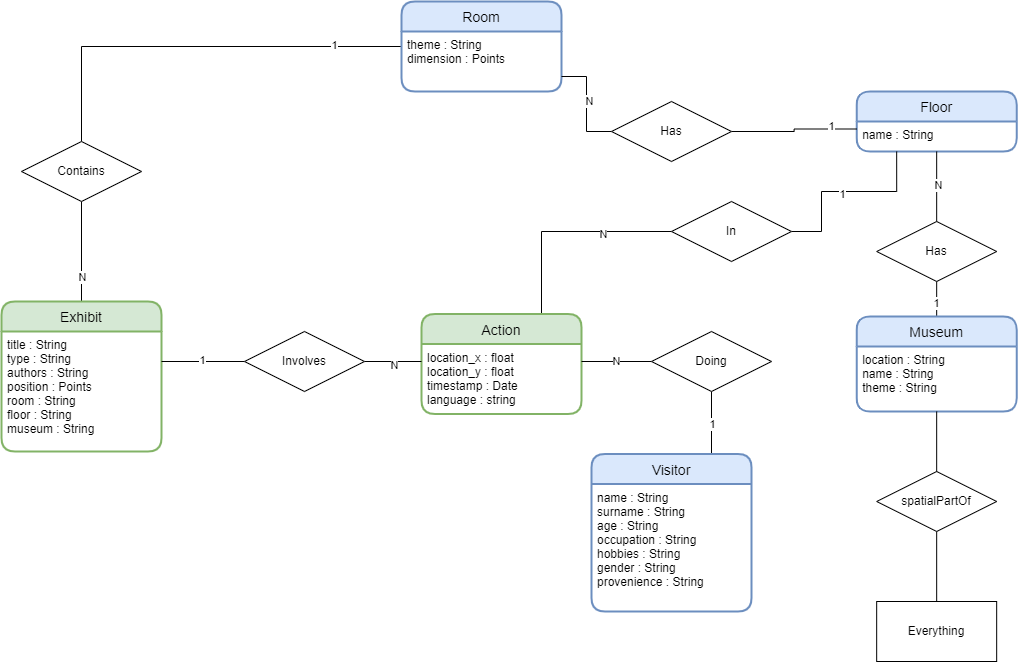

The diagram above was exported from draw.io. Its source (the exported page's mxGraphModel, read from the mxfile embedded in the PNG):
<mxGraphModel dx="1575" dy="584" grid="1" gridSize="10" guides="1" tooltips="1" connect="1" arrows="1" fold="1" page="1" pageScale="1" pageWidth="827" pageHeight="1169" math="0" shadow="0">
  <root>
    <mxCell id="0" />
    <mxCell id="1" parent="0" />
    <mxCell id="9QOPAd1FQYbpNdyUY9HB-1" style="edgeStyle=orthogonalEdgeStyle;rounded=0;orthogonalLoop=1;jettySize=auto;html=1;exitX=0;exitY=0.5;exitDx=0;exitDy=0;entryX=0.5;entryY=0;entryDx=0;entryDy=0;endArrow=none;endFill=0;" parent="1" source="9QOPAd1FQYbpNdyUY9HB-3" target="9QOPAd1FQYbpNdyUY9HB-9" edge="1">
      <mxGeometry relative="1" as="geometry" />
    </mxCell>
    <mxCell id="9QOPAd1FQYbpNdyUY9HB-2" value="1" style="edgeLabel;html=1;align=center;verticalAlign=middle;resizable=0;points=[];" parent="9QOPAd1FQYbpNdyUY9HB-1" connectable="0" vertex="1">
      <mxGeometry x="-0.6735" y="-2" relative="1" as="geometry">
        <mxPoint as="offset" />
      </mxGeometry>
    </mxCell>
    <mxCell id="9QOPAd1FQYbpNdyUY9HB-3" value="Room" style="swimlane;childLayout=stackLayout;horizontal=1;startSize=30;horizontalStack=0;rounded=1;fontSize=14;fontStyle=0;strokeWidth=2;resizeParent=0;resizeLast=1;shadow=0;dashed=0;align=center;fillColor=#dae8fc;strokeColor=#6c8ebf;" parent="1" vertex="1">
      <mxGeometry x="450" y="20" width="160" height="90" as="geometry" />
    </mxCell>
    <mxCell id="9QOPAd1FQYbpNdyUY9HB-4" value="theme : String&#10;dimension : Points" style="align=left;strokeColor=none;fillColor=none;spacingLeft=4;fontSize=12;verticalAlign=top;resizable=0;rotatable=0;part=1;" parent="9QOPAd1FQYbpNdyUY9HB-3" vertex="1">
      <mxGeometry y="30" width="160" height="60" as="geometry" />
    </mxCell>
    <mxCell id="9QOPAd1FQYbpNdyUY9HB-5" value="Floor" style="swimlane;childLayout=stackLayout;horizontal=1;startSize=30;horizontalStack=0;rounded=1;fontSize=14;fontStyle=0;strokeWidth=2;resizeParent=0;resizeLast=1;shadow=0;dashed=0;align=center;fillColor=#dae8fc;strokeColor=#6c8ebf;" parent="1" vertex="1">
      <mxGeometry x="905.17" y="110" width="160" height="60" as="geometry" />
    </mxCell>
    <mxCell id="9QOPAd1FQYbpNdyUY9HB-6" value="name : String" style="align=left;strokeColor=none;fillColor=none;spacingLeft=4;fontSize=12;verticalAlign=top;resizable=0;rotatable=0;part=1;" parent="9QOPAd1FQYbpNdyUY9HB-5" vertex="1">
      <mxGeometry y="30" width="160" height="30" as="geometry" />
    </mxCell>
    <mxCell id="9QOPAd1FQYbpNdyUY9HB-7" style="edgeStyle=orthogonalEdgeStyle;rounded=0;orthogonalLoop=1;jettySize=auto;html=1;exitX=0.5;exitY=1;exitDx=0;exitDy=0;entryX=0.5;entryY=0;entryDx=0;entryDy=0;endArrow=none;endFill=0;" parent="1" source="9QOPAd1FQYbpNdyUY9HB-9" target="9QOPAd1FQYbpNdyUY9HB-30" edge="1">
      <mxGeometry relative="1" as="geometry">
        <mxPoint x="100" y="290" as="targetPoint" />
      </mxGeometry>
    </mxCell>
    <mxCell id="9QOPAd1FQYbpNdyUY9HB-8" value="N" style="edgeLabel;html=1;align=center;verticalAlign=middle;resizable=0;points=[];" parent="9QOPAd1FQYbpNdyUY9HB-7" connectable="0" vertex="1">
      <mxGeometry x="0.5286" relative="1" as="geometry">
        <mxPoint y="-1" as="offset" />
      </mxGeometry>
    </mxCell>
    <mxCell id="9QOPAd1FQYbpNdyUY9HB-9" value="Contains" style="shape=rhombus;perimeter=rhombusPerimeter;whiteSpace=wrap;html=1;align=center;" parent="1" vertex="1">
      <mxGeometry x="70" y="160" width="120" height="60" as="geometry" />
    </mxCell>
    <mxCell id="9QOPAd1FQYbpNdyUY9HB-10" style="edgeStyle=orthogonalEdgeStyle;rounded=0;orthogonalLoop=1;jettySize=auto;html=1;exitX=1;exitY=0.5;exitDx=0;exitDy=0;entryX=0;entryY=0.25;entryDx=0;entryDy=0;endArrow=none;endFill=0;" parent="1" source="9QOPAd1FQYbpNdyUY9HB-14" target="9QOPAd1FQYbpNdyUY9HB-6" edge="1">
      <mxGeometry relative="1" as="geometry" />
    </mxCell>
    <mxCell id="9QOPAd1FQYbpNdyUY9HB-11" value="1" style="edgeLabel;html=1;align=center;verticalAlign=middle;resizable=0;points=[];" parent="9QOPAd1FQYbpNdyUY9HB-10" connectable="0" vertex="1">
      <mxGeometry x="0.594" y="3" relative="1" as="geometry">
        <mxPoint as="offset" />
      </mxGeometry>
    </mxCell>
    <mxCell id="9QOPAd1FQYbpNdyUY9HB-12" style="edgeStyle=orthogonalEdgeStyle;rounded=0;orthogonalLoop=1;jettySize=auto;html=1;exitX=0;exitY=0.5;exitDx=0;exitDy=0;entryX=1;entryY=0.75;entryDx=0;entryDy=0;endArrow=none;endFill=0;" parent="1" source="9QOPAd1FQYbpNdyUY9HB-14" target="9QOPAd1FQYbpNdyUY9HB-4" edge="1">
      <mxGeometry relative="1" as="geometry" />
    </mxCell>
    <mxCell id="9QOPAd1FQYbpNdyUY9HB-13" value="N" style="edgeLabel;html=1;align=center;verticalAlign=middle;resizable=0;points=[];" parent="9QOPAd1FQYbpNdyUY9HB-12" connectable="0" vertex="1">
      <mxGeometry x="0.0431" y="-2" relative="1" as="geometry">
        <mxPoint y="-1" as="offset" />
      </mxGeometry>
    </mxCell>
    <mxCell id="9QOPAd1FQYbpNdyUY9HB-14" value="Has" style="shape=rhombus;perimeter=rhombusPerimeter;whiteSpace=wrap;html=1;align=center;" parent="1" vertex="1">
      <mxGeometry x="660" y="120" width="120" height="60" as="geometry" />
    </mxCell>
    <mxCell id="9QOPAd1FQYbpNdyUY9HB-15" style="edgeStyle=orthogonalEdgeStyle;rounded=0;orthogonalLoop=1;jettySize=auto;html=1;exitX=0.5;exitY=0;exitDx=0;exitDy=0;entryX=0.5;entryY=1;entryDx=0;entryDy=0;endArrow=none;endFill=0;" parent="1" source="9QOPAd1FQYbpNdyUY9HB-17" target="9QOPAd1FQYbpNdyUY9HB-21" edge="1">
      <mxGeometry relative="1" as="geometry" />
    </mxCell>
    <mxCell id="9QOPAd1FQYbpNdyUY9HB-16" value="1" style="edgeLabel;html=1;align=center;verticalAlign=middle;resizable=0;points=[];" parent="9QOPAd1FQYbpNdyUY9HB-15" connectable="0" vertex="1">
      <mxGeometry x="-0.1714" y="1" relative="1" as="geometry">
        <mxPoint y="1" as="offset" />
      </mxGeometry>
    </mxCell>
    <mxCell id="9QOPAd1FQYbpNdyUY9HB-17" value="Museum" style="swimlane;childLayout=stackLayout;horizontal=1;startSize=30;horizontalStack=0;rounded=1;fontSize=14;fontStyle=0;strokeWidth=2;resizeParent=0;resizeLast=1;shadow=0;dashed=0;align=center;fillColor=#dae8fc;strokeColor=#6c8ebf;" parent="1" vertex="1">
      <mxGeometry x="905.17" y="335" width="160" height="95" as="geometry" />
    </mxCell>
    <mxCell id="9QOPAd1FQYbpNdyUY9HB-18" value="location : String&#10;name : String&#10;theme : String" style="align=left;strokeColor=none;fillColor=none;spacingLeft=4;fontSize=12;verticalAlign=top;resizable=0;rotatable=0;part=1;" parent="9QOPAd1FQYbpNdyUY9HB-17" vertex="1">
      <mxGeometry y="30" width="160" height="65" as="geometry" />
    </mxCell>
    <mxCell id="9QOPAd1FQYbpNdyUY9HB-19" style="edgeStyle=orthogonalEdgeStyle;rounded=0;orthogonalLoop=1;jettySize=auto;html=1;exitX=0.5;exitY=0;exitDx=0;exitDy=0;entryX=0.5;entryY=1;entryDx=0;entryDy=0;endArrow=none;endFill=0;" parent="1" source="9QOPAd1FQYbpNdyUY9HB-21" target="9QOPAd1FQYbpNdyUY9HB-6" edge="1">
      <mxGeometry relative="1" as="geometry" />
    </mxCell>
    <mxCell id="9QOPAd1FQYbpNdyUY9HB-20" value="N" style="edgeLabel;html=1;align=center;verticalAlign=middle;resizable=0;points=[];" parent="9QOPAd1FQYbpNdyUY9HB-19" connectable="0" vertex="1">
      <mxGeometry x="0.0593" y="-1" relative="1" as="geometry">
        <mxPoint as="offset" />
      </mxGeometry>
    </mxCell>
    <mxCell id="9QOPAd1FQYbpNdyUY9HB-21" value="Has" style="shape=rhombus;perimeter=rhombusPerimeter;whiteSpace=wrap;html=1;align=center;" parent="1" vertex="1">
      <mxGeometry x="925.17" y="240" width="120" height="60" as="geometry" />
    </mxCell>
    <mxCell id="9QOPAd1FQYbpNdyUY9HB-22" style="edgeStyle=orthogonalEdgeStyle;rounded=0;orthogonalLoop=1;jettySize=auto;html=1;exitX=0.75;exitY=0;exitDx=0;exitDy=0;entryX=0;entryY=0.5;entryDx=0;entryDy=0;endArrow=none;endFill=0;" parent="1" source="9QOPAd1FQYbpNdyUY9HB-24" target="9QOPAd1FQYbpNdyUY9HB-49" edge="1">
      <mxGeometry relative="1" as="geometry" />
    </mxCell>
    <mxCell id="9QOPAd1FQYbpNdyUY9HB-23" value="N" style="edgeLabel;html=1;align=center;verticalAlign=middle;resizable=0;points=[];" parent="9QOPAd1FQYbpNdyUY9HB-22" connectable="0" vertex="1">
      <mxGeometry x="0.3521" y="-2" relative="1" as="geometry">
        <mxPoint as="offset" />
      </mxGeometry>
    </mxCell>
    <mxCell id="9QOPAd1FQYbpNdyUY9HB-24" value="Action" style="swimlane;childLayout=stackLayout;horizontal=1;startSize=30;horizontalStack=0;rounded=1;fontSize=14;fontStyle=0;strokeWidth=2;resizeParent=0;resizeLast=1;shadow=0;dashed=0;align=center;fillColor=#d5e8d4;strokeColor=#82b366;" parent="1" vertex="1">
      <mxGeometry x="470" y="332.5" width="160" height="100" as="geometry" />
    </mxCell>
    <mxCell id="9QOPAd1FQYbpNdyUY9HB-25" value="location_x : float&#10;location_y : float&#10;timestamp : Date&#10;language : string" style="align=left;strokeColor=none;fillColor=none;spacingLeft=4;fontSize=12;verticalAlign=top;resizable=0;rotatable=0;part=1;" parent="9QOPAd1FQYbpNdyUY9HB-24" vertex="1">
      <mxGeometry y="30" width="160" height="70" as="geometry" />
    </mxCell>
    <mxCell id="9QOPAd1FQYbpNdyUY9HB-26" value="N" style="edgeStyle=orthogonalEdgeStyle;rounded=0;orthogonalLoop=1;jettySize=auto;html=1;exitX=0;exitY=0.5;exitDx=0;exitDy=0;entryX=1;entryY=0.25;entryDx=0;entryDy=0;endArrow=none;endFill=0;" parent="1" source="9QOPAd1FQYbpNdyUY9HB-29" target="9QOPAd1FQYbpNdyUY9HB-25" edge="1">
      <mxGeometry relative="1" as="geometry" />
    </mxCell>
    <mxCell id="9QOPAd1FQYbpNdyUY9HB-27" style="edgeStyle=orthogonalEdgeStyle;rounded=0;orthogonalLoop=1;jettySize=auto;html=1;exitX=0.5;exitY=1;exitDx=0;exitDy=0;entryX=0.75;entryY=0;entryDx=0;entryDy=0;endArrow=none;endFill=0;" parent="1" source="9QOPAd1FQYbpNdyUY9HB-29" edge="1">
      <mxGeometry relative="1" as="geometry">
        <mxPoint x="760" y="472.5" as="targetPoint" />
      </mxGeometry>
    </mxCell>
    <mxCell id="9QOPAd1FQYbpNdyUY9HB-28" value="1" style="edgeLabel;html=1;align=center;verticalAlign=middle;resizable=0;points=[];" parent="9QOPAd1FQYbpNdyUY9HB-27" connectable="0" vertex="1">
      <mxGeometry x="0.0258" relative="1" as="geometry">
        <mxPoint as="offset" />
      </mxGeometry>
    </mxCell>
    <mxCell id="9QOPAd1FQYbpNdyUY9HB-29" value="Doing" style="shape=rhombus;perimeter=rhombusPerimeter;whiteSpace=wrap;html=1;align=center;" parent="1" vertex="1">
      <mxGeometry x="700" y="350" width="120" height="60" as="geometry" />
    </mxCell>
    <mxCell id="9QOPAd1FQYbpNdyUY9HB-30" value="Exhibit" style="swimlane;childLayout=stackLayout;horizontal=1;startSize=30;horizontalStack=0;rounded=1;fontSize=14;fontStyle=0;strokeWidth=2;resizeParent=0;resizeLast=1;shadow=0;dashed=0;align=center;fillColor=#d5e8d4;strokeColor=#82b366;" parent="1" vertex="1">
      <mxGeometry x="50" y="320" width="160" height="150" as="geometry" />
    </mxCell>
    <mxCell id="9QOPAd1FQYbpNdyUY9HB-31" value="title : String&#10;type : String&#10;authors : String&#10;position : Points&#10;room : String&#10;floor : String&#10;museum : String" style="align=left;strokeColor=none;fillColor=none;spacingLeft=4;fontSize=12;verticalAlign=top;resizable=0;rotatable=0;part=1;" parent="9QOPAd1FQYbpNdyUY9HB-30" vertex="1">
      <mxGeometry y="30" width="160" height="120" as="geometry" />
    </mxCell>
    <mxCell id="9QOPAd1FQYbpNdyUY9HB-42" style="edgeStyle=orthogonalEdgeStyle;rounded=0;orthogonalLoop=1;jettySize=auto;html=1;exitX=1;exitY=0.5;exitDx=0;exitDy=0;entryX=0;entryY=0.25;entryDx=0;entryDy=0;endArrow=none;endFill=0;" parent="1" source="9QOPAd1FQYbpNdyUY9HB-46" target="9QOPAd1FQYbpNdyUY9HB-25" edge="1">
      <mxGeometry relative="1" as="geometry" />
    </mxCell>
    <mxCell id="9QOPAd1FQYbpNdyUY9HB-43" value="N" style="edgeLabel;html=1;align=center;verticalAlign=middle;resizable=0;points=[];" parent="9QOPAd1FQYbpNdyUY9HB-42" connectable="0" vertex="1">
      <mxGeometry x="0.0184" y="-3" relative="1" as="geometry">
        <mxPoint as="offset" />
      </mxGeometry>
    </mxCell>
    <mxCell id="9QOPAd1FQYbpNdyUY9HB-44" style="edgeStyle=orthogonalEdgeStyle;rounded=0;orthogonalLoop=1;jettySize=auto;html=1;exitX=0;exitY=0.5;exitDx=0;exitDy=0;entryX=1;entryY=0.25;entryDx=0;entryDy=0;endArrow=none;endFill=0;" parent="1" source="9QOPAd1FQYbpNdyUY9HB-46" target="9QOPAd1FQYbpNdyUY9HB-31" edge="1">
      <mxGeometry relative="1" as="geometry" />
    </mxCell>
    <mxCell id="9QOPAd1FQYbpNdyUY9HB-45" value="1" style="edgeLabel;html=1;align=center;verticalAlign=middle;resizable=0;points=[];" parent="9QOPAd1FQYbpNdyUY9HB-44" connectable="0" vertex="1">
      <mxGeometry x="0.037" y="-2" relative="1" as="geometry">
        <mxPoint as="offset" />
      </mxGeometry>
    </mxCell>
    <mxCell id="9QOPAd1FQYbpNdyUY9HB-46" value="Involves" style="shape=rhombus;perimeter=rhombusPerimeter;whiteSpace=wrap;html=1;align=center;" parent="1" vertex="1">
      <mxGeometry x="293" y="350" width="120" height="60" as="geometry" />
    </mxCell>
    <mxCell id="9QOPAd1FQYbpNdyUY9HB-47" style="edgeStyle=orthogonalEdgeStyle;rounded=0;orthogonalLoop=1;jettySize=auto;html=1;exitX=1;exitY=0.5;exitDx=0;exitDy=0;entryX=0.25;entryY=1;entryDx=0;entryDy=0;endArrow=none;endFill=0;" parent="1" source="9QOPAd1FQYbpNdyUY9HB-49" target="9QOPAd1FQYbpNdyUY9HB-6" edge="1">
      <mxGeometry relative="1" as="geometry">
        <Array as="points">
          <mxPoint x="870" y="250" />
          <mxPoint x="870" y="210" />
          <mxPoint x="945" y="210" />
        </Array>
      </mxGeometry>
    </mxCell>
    <mxCell id="9QOPAd1FQYbpNdyUY9HB-48" value="1" style="edgeLabel;html=1;align=center;verticalAlign=middle;resizable=0;points=[];" parent="9QOPAd1FQYbpNdyUY9HB-47" connectable="0" vertex="1">
      <mxGeometry x="-0.028" y="-2" relative="1" as="geometry">
        <mxPoint as="offset" />
      </mxGeometry>
    </mxCell>
    <mxCell id="9QOPAd1FQYbpNdyUY9HB-49" value="In" style="shape=rhombus;perimeter=rhombusPerimeter;whiteSpace=wrap;html=1;align=center;" parent="1" vertex="1">
      <mxGeometry x="720" y="220" width="120" height="60" as="geometry" />
    </mxCell>
    <mxCell id="zsK1Z3Oy5UvP58rOr_8E-1" value="Visitor" style="swimlane;childLayout=stackLayout;horizontal=1;startSize=30;horizontalStack=0;rounded=1;fontSize=14;fontStyle=0;strokeWidth=2;resizeParent=0;resizeLast=1;shadow=0;dashed=0;align=center;fillColor=#dae8fc;strokeColor=#6c8ebf;" parent="1" vertex="1">
      <mxGeometry x="640" y="472.5" width="160" height="157.5" as="geometry" />
    </mxCell>
    <mxCell id="zsK1Z3Oy5UvP58rOr_8E-2" value="name : String&#10;surname : String&#10;age : String&#10;occupation : String&#10;hobbies : String&#10;gender : String&#10;provenience : String" style="align=left;strokeColor=none;fillColor=none;spacingLeft=4;fontSize=12;verticalAlign=top;resizable=0;rotatable=0;part=1;" parent="zsK1Z3Oy5UvP58rOr_8E-1" vertex="1">
      <mxGeometry y="30" width="160" height="127.5" as="geometry" />
    </mxCell>
    <mxCell id="jmLG1xpSgl0frjjbXaIc-1" value="Everything" style="rounded=0;whiteSpace=wrap;html=1;" parent="1" vertex="1">
      <mxGeometry x="925.17" y="620" width="120" height="60" as="geometry" />
    </mxCell>
    <mxCell id="jmLG1xpSgl0frjjbXaIc-2" style="edgeStyle=orthogonalEdgeStyle;rounded=0;orthogonalLoop=1;jettySize=auto;html=1;exitX=0.5;exitY=1;exitDx=0;exitDy=0;entryX=0.5;entryY=0;entryDx=0;entryDy=0;endArrow=none;endFill=0;" parent="1" source="jmLG1xpSgl0frjjbXaIc-3" target="jmLG1xpSgl0frjjbXaIc-1" edge="1">
      <mxGeometry relative="1" as="geometry" />
    </mxCell>
    <mxCell id="jmLG1xpSgl0frjjbXaIc-3" value="spatialPartOf" style="shape=rhombus;perimeter=rhombusPerimeter;whiteSpace=wrap;html=1;align=center;" parent="1" vertex="1">
      <mxGeometry x="925.17" y="490" width="120" height="60" as="geometry" />
    </mxCell>
    <mxCell id="jmLG1xpSgl0frjjbXaIc-4" style="edgeStyle=orthogonalEdgeStyle;rounded=0;orthogonalLoop=1;jettySize=auto;html=1;exitX=0.5;exitY=1;exitDx=0;exitDy=0;entryX=0.5;entryY=0;entryDx=0;entryDy=0;endArrow=none;endFill=0;" parent="1" target="jmLG1xpSgl0frjjbXaIc-3" edge="1">
      <mxGeometry relative="1" as="geometry">
        <mxPoint x="985.17" y="430" as="sourcePoint" />
      </mxGeometry>
    </mxCell>
  </root>
</mxGraphModel>